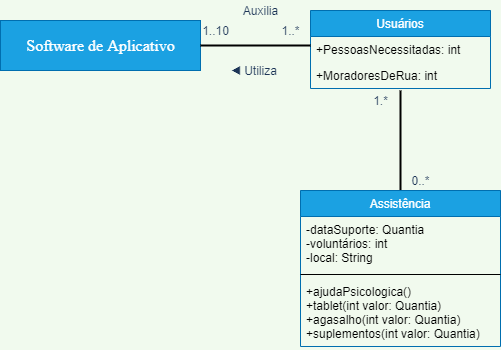

The diagram above was exported from draw.io. Its source (the exported page's mxGraphModel, read from the mxfile embedded in the PNG):
<mxGraphModel dx="871" dy="450" grid="1" gridSize="10" guides="1" tooltips="1" connect="1" arrows="1" fold="1" page="1" pageScale="1" pageWidth="827" pageHeight="1169" background="#F1FAEE" math="0" shadow="0">
  <root>
    <mxCell id="0" />
    <mxCell id="1" parent="0" />
    <mxCell id="wUNGqirTk4KtT9sG8MRJ-9" style="edgeStyle=orthogonalEdgeStyle;rounded=0;orthogonalLoop=1;jettySize=auto;html=1;entryX=-0.019;entryY=-0.1;entryDx=0;entryDy=0;entryPerimeter=0;startArrow=none;startFill=0;strokeColor=none;fontColor=#1D3557;labelBackgroundColor=#F1FAEE;" parent="1" edge="1" source="QBnLJeoA4pMoW8E2pER2-24">
      <mxGeometry relative="1" as="geometry">
        <mxPoint x="497" y="256" as="sourcePoint" />
        <mxPoint x="496.96000000000004" y="256.4" as="targetPoint" />
      </mxGeometry>
    </mxCell>
    <mxCell id="QBnLJeoA4pMoW8E2pER2-6" value="&lt;span style=&quot;font-size: 12.0pt ; line-height: 107% ; font-family: &amp;#34;poppins&amp;#34;&quot;&gt;Software de Aplicativo&lt;br&gt;&lt;/span&gt;" style="html=1;fillColor=#1ba1e2;strokeColor=#006EAF;fontColor=#ffffff;" vertex="1" parent="1">
      <mxGeometry x="80" y="100" width="200" height="50" as="geometry" />
    </mxCell>
    <mxCell id="QBnLJeoA4pMoW8E2pER2-13" value="Usuários" style="swimlane;fontStyle=0;childLayout=stackLayout;horizontal=1;startSize=26;fillColor=#1ba1e2;horizontalStack=0;resizeParent=1;resizeParentMax=0;resizeLast=0;collapsible=1;marginBottom=0;rounded=0;sketch=0;fontColor=#ffffff;strokeColor=#006EAF;" vertex="1" parent="1">
      <mxGeometry x="390" y="90" width="180" height="78" as="geometry" />
    </mxCell>
    <mxCell id="QBnLJeoA4pMoW8E2pER2-14" value="+PessoasNecessitadas: int" style="text;strokeColor=none;fillColor=none;align=left;verticalAlign=top;spacingLeft=4;spacingRight=4;overflow=hidden;rotatable=0;points=[[0,0.5],[1,0.5]];portConstraint=eastwest;" vertex="1" parent="QBnLJeoA4pMoW8E2pER2-13">
      <mxGeometry y="26" width="180" height="26" as="geometry" />
    </mxCell>
    <mxCell id="QBnLJeoA4pMoW8E2pER2-16" value="+MoradoresDeRua: int" style="text;strokeColor=none;fillColor=none;align=left;verticalAlign=top;spacingLeft=4;spacingRight=4;overflow=hidden;rotatable=0;points=[[0,0.5],[1,0.5]];portConstraint=eastwest;" vertex="1" parent="QBnLJeoA4pMoW8E2pER2-13">
      <mxGeometry y="52" width="180" height="26" as="geometry" />
    </mxCell>
    <mxCell id="QBnLJeoA4pMoW8E2pER2-18" value="" style="line;strokeWidth=2;direction=south;html=1;rounded=0;sketch=0;fontColor=#1D3557;fillColor=#A8DADC;" vertex="1" parent="1">
      <mxGeometry x="475" y="170" width="10" height="100" as="geometry" />
    </mxCell>
    <mxCell id="QBnLJeoA4pMoW8E2pER2-20" value="" style="line;strokeWidth=2;html=1;rounded=0;sketch=0;fontColor=#1D3557;fillColor=#A8DADC;" vertex="1" parent="1">
      <mxGeometry x="280" y="120" width="110" height="10" as="geometry" />
    </mxCell>
    <mxCell id="QBnLJeoA4pMoW8E2pER2-21" value="1..10" style="text;html=1;align=center;verticalAlign=middle;resizable=0;points=[];autosize=1;strokeColor=none;fillColor=none;fontColor=#1D3557;labelBackgroundColor=none;" vertex="1" parent="1">
      <mxGeometry x="275" y="100" width="40" height="20" as="geometry" />
    </mxCell>
    <mxCell id="QBnLJeoA4pMoW8E2pER2-22" value="1..*" style="text;html=1;align=center;verticalAlign=middle;resizable=0;points=[];autosize=1;strokeColor=none;fillColor=none;fontColor=#1D3557;labelBackgroundColor=none;" vertex="1" parent="1">
      <mxGeometry x="355" y="100" width="30" height="20" as="geometry" />
    </mxCell>
    <mxCell id="QBnLJeoA4pMoW8E2pER2-24" value="Assistência" style="swimlane;fontStyle=0;align=center;verticalAlign=top;childLayout=stackLayout;horizontal=1;startSize=26;horizontalStack=0;resizeParent=1;resizeParentMax=0;resizeLast=0;collapsible=1;marginBottom=0;rounded=0;labelBackgroundColor=none;sketch=0;fontColor=#ffffff;strokeColor=#006EAF;fillColor=#1ba1e2;" vertex="1" parent="1">
      <mxGeometry x="380" y="270" width="200" height="156" as="geometry" />
    </mxCell>
    <mxCell id="QBnLJeoA4pMoW8E2pER2-25" value="-dataSuporte: Quantia&#10;-voluntários: int&#10;-local: String" style="text;strokeColor=none;fillColor=none;align=left;verticalAlign=top;spacingLeft=4;spacingRight=4;overflow=hidden;rotatable=0;points=[[0,0.5],[1,0.5]];portConstraint=eastwest;" vertex="1" parent="QBnLJeoA4pMoW8E2pER2-24">
      <mxGeometry y="26" width="200" height="54" as="geometry" />
    </mxCell>
    <mxCell id="QBnLJeoA4pMoW8E2pER2-26" value="" style="line;strokeWidth=1;fillColor=none;align=left;verticalAlign=middle;spacingTop=-1;spacingLeft=3;spacingRight=3;rotatable=0;labelPosition=right;points=[];portConstraint=eastwest;" vertex="1" parent="QBnLJeoA4pMoW8E2pER2-24">
      <mxGeometry y="80" width="200" height="8" as="geometry" />
    </mxCell>
    <mxCell id="QBnLJeoA4pMoW8E2pER2-27" value="+ajudaPsicologica()&#10;+tablet(int valor: Quantia)&#10;+agasalho(int valor: Quantia)&#10;+suplementos(int valor: Quantia)" style="text;strokeColor=none;fillColor=none;align=left;verticalAlign=top;spacingLeft=4;spacingRight=4;overflow=hidden;rotatable=0;points=[[0,0.5],[1,0.5]];portConstraint=eastwest;" vertex="1" parent="QBnLJeoA4pMoW8E2pER2-24">
      <mxGeometry y="88" width="200" height="68" as="geometry" />
    </mxCell>
    <mxCell id="QBnLJeoA4pMoW8E2pER2-28" value="" style="edgeStyle=orthogonalEdgeStyle;rounded=0;orthogonalLoop=1;jettySize=auto;html=1;entryX=-0.019;entryY=-0.1;entryDx=0;entryDy=0;entryPerimeter=0;startArrow=none;startFill=0;strokeColor=none;fontColor=#1D3557;labelBackgroundColor=#F1FAEE;endArrow=none;" edge="1" parent="1" source="QBnLJeoA4pMoW8E2pER2-30" target="QBnLJeoA4pMoW8E2pER2-24">
      <mxGeometry relative="1" as="geometry">
        <mxPoint x="497" y="256" as="sourcePoint" />
        <mxPoint x="496.96000000000004" y="256.4" as="targetPoint" />
      </mxGeometry>
    </mxCell>
    <mxCell id="QBnLJeoA4pMoW8E2pER2-29" value="Auxilia" style="text;html=1;align=center;verticalAlign=middle;resizable=0;points=[];autosize=1;strokeColor=none;fillColor=none;fontColor=#1D3557;" vertex="1" parent="1">
      <mxGeometry x="315" y="80" width="50" height="20" as="geometry" />
    </mxCell>
    <mxCell id="QBnLJeoA4pMoW8E2pER2-30" value="0..*" style="text;html=1;align=center;verticalAlign=middle;resizable=0;points=[];autosize=1;strokeColor=none;fillColor=none;fontColor=#1D3557;" vertex="1" parent="1">
      <mxGeometry x="485" y="250" width="30" height="20" as="geometry" />
    </mxCell>
    <mxCell id="QBnLJeoA4pMoW8E2pER2-31" value="" style="edgeStyle=orthogonalEdgeStyle;rounded=0;orthogonalLoop=1;jettySize=auto;html=1;entryX=-0.019;entryY=-0.1;entryDx=0;entryDy=0;entryPerimeter=0;startArrow=none;startFill=0;strokeColor=none;fontColor=#1D3557;labelBackgroundColor=#F1FAEE;endArrow=none;" edge="1" parent="1" target="QBnLJeoA4pMoW8E2pER2-30">
      <mxGeometry relative="1" as="geometry">
        <mxPoint x="497" y="256" as="sourcePoint" />
        <mxPoint x="376.20000000000005" y="254.39999999999998" as="targetPoint" />
      </mxGeometry>
    </mxCell>
    <mxCell id="QBnLJeoA4pMoW8E2pER2-32" value="1.*" style="text;html=1;align=center;verticalAlign=middle;resizable=0;points=[];autosize=1;strokeColor=none;fillColor=none;fontColor=#1D3557;" vertex="1" parent="1">
      <mxGeometry x="445" y="170" width="30" height="20" as="geometry" />
    </mxCell>
    <mxCell id="QBnLJeoA4pMoW8E2pER2-34" value="&lt;font style=&quot;font-size: 12px&quot;&gt;Utiliza&lt;/font&gt;" style="text;html=1;align=center;verticalAlign=middle;resizable=0;points=[];autosize=1;strokeColor=none;fillColor=none;fontColor=#1D3557;labelBackgroundColor=none;fontSize=12;" vertex="1" parent="1">
      <mxGeometry x="315" y="140" width="50" height="20" as="geometry" />
    </mxCell>
    <mxCell id="QBnLJeoA4pMoW8E2pER2-35" value="◀" style="text;html=1;align=center;verticalAlign=middle;resizable=0;points=[];autosize=1;strokeColor=none;fillColor=none;fontSize=12;fontColor=#1D3557;" vertex="1" parent="1">
      <mxGeometry x="300" y="140" width="30" height="20" as="geometry" />
    </mxCell>
  </root>
</mxGraphModel>